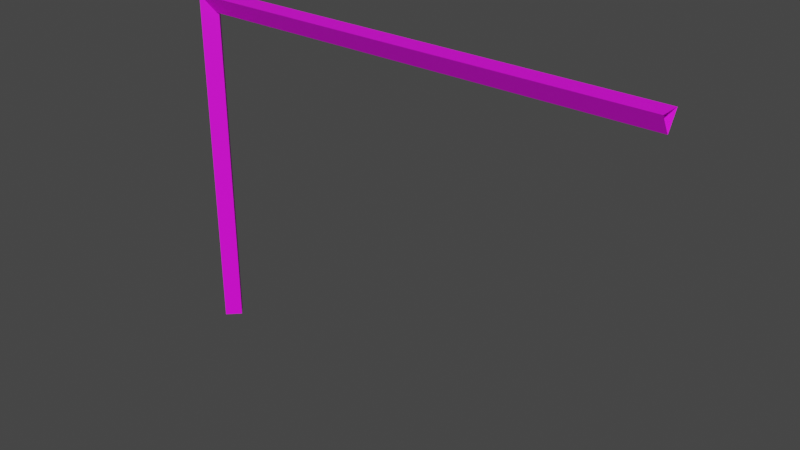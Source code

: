 # Source: Handrail.blend  (saved by Blender 2.90.8; exported with 4.5.12 LTS)
import bpy
from mathutils import Matrix  # noqa: F401  (used for matrix-valued properties, if any)

bpy.ops.wm.read_factory_settings(use_empty=True)
scene = bpy.context.scene
scene.name = 'Scene'

# ---- collections
col_collection = bpy.data.collections.new('Collection'); scene.collection.children.link(col_collection)

# ---- images (referenced by path relative to the original .blend; pixels are not part of the script)
import os
ASSET_DIR = os.environ.get("B2B_ASSET_DIR", "")  # directory of the original .blend (textures are referenced by path, not embedded)
HERE = os.path.dirname(os.path.abspath(__file__))  # packed textures are extracted next to this script under _unpacked/

def load_image(name, relpath, width, height, colorspace="sRGB"):
    """Load a texture the original file referenced (path relative to the .blend, or extracted next to this script)."""
    p = next((c for c in (os.path.join(HERE, relpath), os.path.join(ASSET_DIR, relpath)) if relpath and os.path.exists(c)), "")
    if p:
        img = bpy.data.images.load(p, check_existing=True)
        img.name = name
    else:  # same state as the original file: an image datablock whose file is absent (Cycles renders it pink)
        img = bpy.data.images.new(name, width, height)
        img.source = "FILE"
        img.filepath = "//" + (relpath or name)
    img.colorspace_settings.name = colorspace
    return img
img_color_m02_base_color = load_image('Color_M02 Base Color', 'Pole Texture.png', 1024, 1024, 'sRGB')

# ---- materials (node trees are filled in below, after node groups)
mat_color_m02 = bpy.data.materials.new('Color_M02')
mat_color_m02.use_transparent_shadow = False
mat_color_m02.diffuse_color = (0.7765, 0.7765, 0.7765, 1.0)

# ---- material node trees
mat_color_m02.use_nodes = True; mat_color_m02.node_tree.nodes.clear()
_N = mat_color_m02.node_tree.nodes; _L = mat_color_m02.node_tree.links
n0 = _N.new('ShaderNodeBsdfPrincipled'); n0.name = 'Principled BSDF'; n0.location = (0, 300)
n0.distribution = 'GGX'
n0.subsurface_method = 'BURLEY'
n0.inputs[3].default_value = 1.45
n0.inputs[27].default_value = (0.0, 0.0, 0.0, 1.0)
n0.inputs[28].default_value = 1.0
n1 = _N.new('ShaderNodeOutputMaterial'); n1.name = 'Material Output'; n1.location = (300, 300)
n2 = _N.new('ShaderNodeTexImage'); n2.name = 'Image Texture'; n2.location = (-290, 280)
n2.image = img_color_m02_base_color
_L.new(n0.outputs[0], n1.inputs[0])
_L.new(n2.outputs[0], n0.inputs[0])
n1.is_active_output = True

# ---- world
world_world = bpy.data.worlds.new('World'); scene.world = world_world
world_world.use_nodes = True; world_world.node_tree.nodes.clear()
_N = world_world.node_tree.nodes; _L = world_world.node_tree.links
n0 = _N.new('ShaderNodeOutputWorld'); n0.name = 'World Output'; n0.location = (300, 300)
n1 = _N.new('ShaderNodeBackground'); n1.name = 'Background'; n1.location = (10, 300)
n1.inputs[0].default_value = (0.05088, 0.05088, 0.05088, 1.0)
_L.new(n1.outputs[0], n0.inputs[0])
n0.is_active_output = True
world_world.color = (0.05088, 0.05088, 0.05088)
world_world.use_sun_shadow = False
world_world.sun_shadow_jitter_overblur = 0.0

# ---- meshes
me_id4 = bpy.data.meshes.new('ID4')
me_id4.from_pydata([(-0.025, -2.98e-09, 0.0), (0.0, 0.75, 0.025), (-0.025, 0.75, -1.229e-07), (0.0, -7.053e-09, -0.025), (0.0, 0.75, -0.025), (0.025, -2.98e-09, 0.0), (0.025, 0.75, -1.229e-07), (0.0, 1.093e-09, 0.025)], [], [(3, 0, 2, 4), (0, 7, 1, 2), (2, 1, 6, 4), (5, 3, 4, 6), (7, 5, 6, 1)])
_uv = me_id4.uv_layers.new(name='UVMap')
_uv.uv.foreach_set('vector', [0.04714, 1.0, 3.129e-07, 1.0, 0.0, 0.0, 0.04714, 0.0, 0.04714, 1.062e-08, 0.09428, 0.0, 0.09428, 1.0, 0.04714, 1.0, 0.1886, 0.04714, 0.1886, 0.0, 0.2357, 1.009e-08, 0.2357, 0.04714, 0.1414, 3.496e-09, 0.1886, 0.0, 0.1886, 1.0, 0.1414, 1.0, 0.1414, 1.0, 0.09428, 1.0, 0.09428, 0.0, 0.1414, 0.0])
me_id4.materials.append(mat_color_m02)
me_id4.use_remesh_fix_poles = True
me_id4.use_remesh_preserve_attributes = False
me_id4.use_mirror_vertex_groups = False
me_id4.update()
me_id13 = bpy.data.meshes.new('ID13')
me_id13.from_pydata([(-5.3e-18, 0.73, 0.025), (1.0, 0.73, -0.0183), (1.0, 0.73, 0.025), (-5.3e-18, 0.73, -0.0183), (-5.3e-18, 0.6925, 0.003349), (1.0, 0.6925, 0.003349)], [], [(3, 0, 2, 1), (0, 4, 5, 2), (4, 3, 1, 5)])
_uv = me_id13.uv_layers.new(name='UVMap')
_uv.uv.foreach_set('vector', [0.0866, 1.0, 0.0433, 1.0, 0.0433, 0.0, 0.0866, 0.0, 0.0433, 1.0, 1.635e-07, 1.0, 0.0, 0.0, 0.0433, 0.0, 0.1299, 1.0, 0.0866, 1.0, 0.0866, 0.0, 0.1299, 0.0])
me_id13.materials.append(mat_color_m02)
me_id13.use_remesh_fix_poles = True
me_id13.use_remesh_preserve_attributes = False
me_id13.use_mirror_vertex_groups = False
me_id13.update()

# ---- objects
ob_handrails = bpy.data.objects.new('Handrails', None)
ob_handrail_post = bpy.data.objects.new('Handrail Post', me_id4)
ob_handrail = bpy.data.objects.new('Handrail', me_id13)

# ---- transforms, parenting, visibility, modifiers, constraints
ob_handrails.location = (0.0, 0.0, 0.0)
ob_handrails.rotation_euler = (1.571, 0.0, 0.0)
ob_handrails.lineart.crease_threshold = 0.0
ob_handrail_post.parent = ob_handrails
ob_handrail_post.location = (0.0, 0.0, 0.0)
ob_handrail_post.lineart.crease_threshold = 0.0
ob_handrail.parent = ob_handrails
ob_handrail.location = (0.0, 0.0, 0.0)
ob_handrail.lineart.crease_threshold = 0.0

# ---- collection membership
col_collection.objects.link(ob_handrails)
col_collection.objects.link(ob_handrail_post)
col_collection.objects.link(ob_handrail)

# ---- scene / render settings (as saved in the file)
scene.frame_start = 1; scene.frame_end = 250; scene.frame_set(1)
scene.render.engine = 'BLENDER_EEVEE_NEXT'
scene.cycles.use_denoising = False
scene.cycles.samples = 128
scene.cycles.sampling_pattern = 'TABULATED_SOBOL'
scene.cycles.use_adaptive_sampling = False
scene.cycles.use_light_tree = False
scene.view_settings.view_transform = 'Filmic'
bpy.context.view_layer.update()

# ---- added for rendering (the .blend has no active camera and no usable light): camera, sun
cam_auto = bpy.data.cameras.new('AutoCamera')
cam_auto.lens = 50.0
cam_auto.sensor_width = 36.0
cam_auto.clip_end = 1000.0
ob_auto_camera = bpy.data.objects.new('AutoCamera', cam_auto)
scene.collection.objects.link(ob_auto_camera)
ob_auto_camera.location = (1.66353, -1.41123, 1.31582)
ob_auto_camera.rotation_euler = (1.09748, -7.21219e-08, 0.694738)
scene.camera = ob_auto_camera
light_auto_sun = bpy.data.lights.new('AutoSun', 'SUN')
light_auto_sun.energy = 3.0
light_auto_sun.angle = 0.0523599
ob_auto_sun = bpy.data.objects.new('AutoSun', light_auto_sun)
scene.collection.objects.link(ob_auto_sun)
ob_auto_sun.rotation_euler = (0.872665, 0.174533, 0.523599)
bpy.context.view_layer.update()

